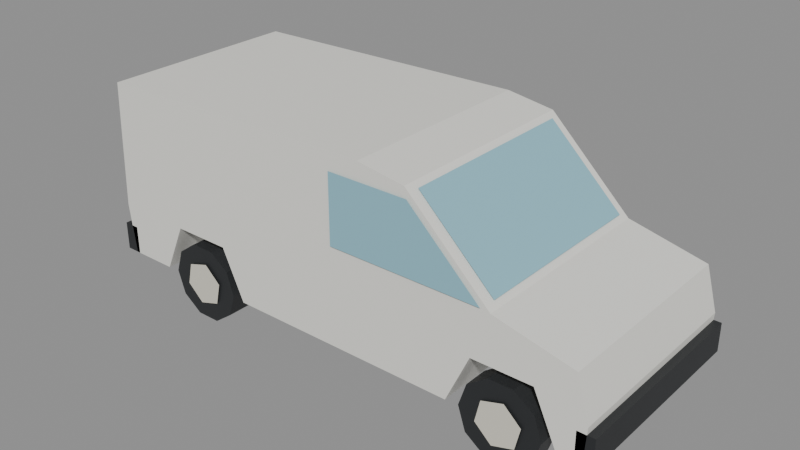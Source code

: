 # Source: utilitaire.blend  (saved by Blender 4.0.36; exported with 4.5.12 LTS)
import bpy
from mathutils import Matrix  # noqa: F401  (used for matrix-valued properties, if any)

bpy.ops.wm.read_factory_settings(use_empty=True)
scene = bpy.context.scene
scene.name = 'Scene'

# ---- materials (node trees are filled in below, after node groups)
mat_ecebe4 = bpy.data.materials.new('#ecebe4')
mat_ecebe4.use_transparent_shadow = False
mat_ecebe4.diffuse_color = (0.8388, 0.8308, 0.7758, 1.0)
mat_2a2c2e = bpy.data.materials.new('#2a2c2e')
mat_2a2c2e.use_transparent_shadow = False
mat_2a2c2e.diffuse_color = (0.02315, 0.02519, 0.02732, 1.0)
mat_d9d5c7 = bpy.data.materials.new('#d9d5c7')
mat_d9d5c7.use_transparent_shadow = False
mat_d9d5c7.diffuse_color = (0.6939, 0.6654, 0.5711, 1.0)
mat_8fc1d0 = bpy.data.materials.new('#8fc1d0')
mat_8fc1d0.use_transparent_shadow = False
mat_8fc1d0.diffuse_color = (0.2747, 0.5333, 0.6308, 1.0)

# ---- material node trees
mat_ecebe4.use_nodes = True; mat_ecebe4.node_tree.nodes.clear()
_N = mat_ecebe4.node_tree.nodes; _L = mat_ecebe4.node_tree.links
n0 = _N.new('ShaderNodeBsdfPrincipled'); n0.name = 'Principled BSDF'; n0.location = (10, 300)
n0.inputs[0].default_value = (0.8388, 0.8308, 0.7758, 1.0)
n0.inputs[3].default_value = 1.45
n1 = _N.new('ShaderNodeOutputMaterial'); n1.name = 'Material Output'; n1.location = (300, 300)
_L.new(n0.outputs[0], n1.inputs[0])
n1.is_active_output = True
mat_2a2c2e.use_nodes = True; mat_2a2c2e.node_tree.nodes.clear()
_N = mat_2a2c2e.node_tree.nodes; _L = mat_2a2c2e.node_tree.links
n0 = _N.new('ShaderNodeBsdfPrincipled'); n0.name = 'Principled BSDF'; n0.location = (10, 300)
n0.inputs[0].default_value = (0.02315, 0.02519, 0.02732, 1.0)
n0.inputs[3].default_value = 1.45
n1 = _N.new('ShaderNodeOutputMaterial'); n1.name = 'Material Output'; n1.location = (300, 300)
_L.new(n0.outputs[0], n1.inputs[0])
n1.is_active_output = True
mat_d9d5c7.use_nodes = True; mat_d9d5c7.node_tree.nodes.clear()
_N = mat_d9d5c7.node_tree.nodes; _L = mat_d9d5c7.node_tree.links
n0 = _N.new('ShaderNodeBsdfPrincipled'); n0.name = 'Principled BSDF'; n0.location = (10, 300)
n0.inputs[0].default_value = (0.6939, 0.6654, 0.5711, 1.0)
n0.inputs[3].default_value = 1.45
n1 = _N.new('ShaderNodeOutputMaterial'); n1.name = 'Material Output'; n1.location = (300, 300)
_L.new(n0.outputs[0], n1.inputs[0])
n1.is_active_output = True
mat_8fc1d0.use_nodes = True; mat_8fc1d0.node_tree.nodes.clear()
_N = mat_8fc1d0.node_tree.nodes; _L = mat_8fc1d0.node_tree.links
n0 = _N.new('ShaderNodeBsdfPrincipled'); n0.name = 'Principled BSDF'; n0.location = (10, 300)
n0.inputs[0].default_value = (0.2747, 0.5333, 0.6308, 1.0)
n0.inputs[3].default_value = 1.45
n1 = _N.new('ShaderNodeOutputMaterial'); n1.name = 'Material Output'; n1.location = (300, 300)
_L.new(n0.outputs[0], n1.inputs[0])
n1.is_active_output = True

# ---- meshes
me_caisse_004 = bpy.data.meshes.new('caisse.004')
me_caisse_004.from_pydata([(-2.15, -0.86, 0.32), (-2.2, -0.86, 0.75), (-2.15, -0.86, 1.82), (0.35, -0.86, 1.86), (0.75, -0.86, 1.8), (1.45, -0.86, 1.13), (2.1, -0.86, 0.98), (2.2, -0.86, 0.62), (2.18, -0.86, 0.32), (1.99, -0.86, 0.32), (1.798, -0.86, 0.738), (1.302, -0.86, 0.738), (1.11, -0.86, 0.32), (-0.86, -0.86, 0.32), (-1.052, -0.86, 0.738), (-1.548, -0.86, 0.738), (-1.74, -0.86, 0.32), (-2.15, 0.86, 0.32), (-2.2, 0.86, 0.75), (-2.15, 0.86, 1.82), (0.35, 0.86, 1.86), (0.75, 0.86, 1.8), (1.45, 0.86, 1.13), (2.1, 0.86, 0.98), (2.2, 0.86, 0.62), (2.18, 0.86, 0.32), (1.99, 0.86, 0.32), (1.798, 0.86, 0.738), (1.302, 0.86, 0.738), (1.11, 0.86, 0.32), (-0.86, 0.86, 0.32), (-1.052, 0.86, 0.738), (-1.548, 0.86, 0.738), (-1.74, 0.86, 0.32)], [], [(0, 16, 15, 14, 13, 12, 11, 10, 9, 8, 7, 6, 5, 4, 3, 2, 1), (17, 18, 19, 20, 21, 22, 23, 24, 25, 26, 27, 28, 29, 30, 31, 32, 33), (0, 1, 18, 17), (1, 2, 19, 18), (2, 3, 20, 19), (3, 4, 21, 20), (4, 5, 22, 21), (5, 6, 23, 22), (6, 7, 24, 23), (7, 8, 25, 24), (8, 9, 26, 25), (9, 10, 27, 26), (10, 11, 28, 27), (11, 12, 29, 28), (12, 13, 30, 29), (13, 14, 31, 30), (14, 15, 32, 31), (15, 16, 33, 32), (16, 0, 17, 33)])
me_caisse_004.materials.append(mat_ecebe4)
me_caisse_004.update()
me_pneu_016 = bpy.data.meshes.new('pneu.016')
me_pneu_016.from_pydata([(-0.97, -0.86, 0.33), (-1.033, -0.86, 0.524), (-1.198, -0.86, 0.6438), (-1.402, -0.86, 0.6438), (-1.567, -0.86, 0.524), (-1.63, -0.86, 0.33), (-1.567, -0.86, 0.136), (-1.402, -0.86, 0.01615), (-1.198, -0.86, 0.01615), (-1.033, -0.86, 0.136), (-0.97, -0.66, 0.33), (-1.033, -0.66, 0.524), (-1.198, -0.66, 0.6438), (-1.402, -0.66, 0.6438), (-1.567, -0.66, 0.524), (-1.63, -0.66, 0.33), (-1.567, -0.66, 0.136), (-1.402, -0.66, 0.01615), (-1.198, -0.66, 0.01615), (-1.033, -0.66, 0.136)], [], [(0, 1, 2, 3, 4, 5, 6, 7, 8, 9), (10, 19, 18, 17, 16, 15, 14, 13, 12, 11), (0, 10, 11, 1), (1, 11, 12, 2), (2, 12, 13, 3), (3, 13, 14, 4), (4, 14, 15, 5), (5, 15, 16, 6), (6, 16, 17, 7), (7, 17, 18, 8), (8, 18, 19, 9), (9, 19, 10, 0)])
me_pneu_016.materials.append(mat_2a2c2e)
me_pneu_016.update()
me_jante_016 = bpy.data.meshes.new('jante.016')
me_jante_016.from_pydata([(-1.117, -0.875, 0.3866), (-1.258, -0.875, 0.5166), (-1.44, -0.875, 0.4601), (-1.483, -0.875, 0.2734), (-1.342, -0.875, 0.1434), (-1.16, -0.875, 0.1999)], [], [(0, 1, 2, 3, 4, 5)])
me_jante_016.materials.append(mat_d9d5c7)
me_jante_016.update()
me_pneu_017 = bpy.data.meshes.new('pneu.017')
me_pneu_017.from_pydata([(1.88, -0.86, 0.33), (1.817, -0.86, 0.524), (1.652, -0.86, 0.6438), (1.448, -0.86, 0.6438), (1.283, -0.86, 0.524), (1.22, -0.86, 0.33), (1.283, -0.86, 0.136), (1.448, -0.86, 0.01615), (1.652, -0.86, 0.01615), (1.817, -0.86, 0.136), (1.88, -0.66, 0.33), (1.817, -0.66, 0.524), (1.652, -0.66, 0.6438), (1.448, -0.66, 0.6438), (1.283, -0.66, 0.524), (1.22, -0.66, 0.33), (1.283, -0.66, 0.136), (1.448, -0.66, 0.01615), (1.652, -0.66, 0.01615), (1.817, -0.66, 0.136)], [], [(0, 1, 2, 3, 4, 5, 6, 7, 8, 9), (10, 19, 18, 17, 16, 15, 14, 13, 12, 11), (0, 10, 11, 1), (1, 11, 12, 2), (2, 12, 13, 3), (3, 13, 14, 4), (4, 14, 15, 5), (5, 15, 16, 6), (6, 16, 17, 7), (7, 17, 18, 8), (8, 18, 19, 9), (9, 19, 10, 0)])
me_pneu_017.materials.append(mat_2a2c2e)
me_pneu_017.update()
me_jante_017 = bpy.data.meshes.new('jante.017')
me_jante_017.from_pydata([(1.733, -0.875, 0.3866), (1.592, -0.875, 0.5166), (1.41, -0.875, 0.4601), (1.367, -0.875, 0.2734), (1.508, -0.875, 0.1434), (1.69, -0.875, 0.1999)], [], [(0, 1, 2, 3, 4, 5)])
me_jante_017.materials.append(mat_d9d5c7)
me_jante_017.update()
me_vitre_cote_008 = bpy.data.meshes.new('vitre.cote.008')
me_vitre_cote_008.from_pydata([(0.1, -0.875, 1.72), (0.1, -0.875, 1.15), (1.38, -0.875, 1.15), (0.78, -0.875, 1.72)], [], [(0, 1, 2, 3)])
me_vitre_cote_008.materials.append(mat_8fc1d0)
me_vitre_cote_008.update()
me_pneu_018 = bpy.data.meshes.new('pneu.018')
me_pneu_018.from_pydata([(-0.97, 0.66, 0.33), (-1.033, 0.66, 0.524), (-1.198, 0.66, 0.6438), (-1.402, 0.66, 0.6438), (-1.567, 0.66, 0.524), (-1.63, 0.66, 0.33), (-1.567, 0.66, 0.136), (-1.402, 0.66, 0.01615), (-1.198, 0.66, 0.01615), (-1.033, 0.66, 0.136), (-0.97, 0.86, 0.33), (-1.033, 0.86, 0.524), (-1.198, 0.86, 0.6438), (-1.402, 0.86, 0.6438), (-1.567, 0.86, 0.524), (-1.63, 0.86, 0.33), (-1.567, 0.86, 0.136), (-1.402, 0.86, 0.01615), (-1.198, 0.86, 0.01615), (-1.033, 0.86, 0.136)], [], [(0, 1, 2, 3, 4, 5, 6, 7, 8, 9), (10, 19, 18, 17, 16, 15, 14, 13, 12, 11), (0, 10, 11, 1), (1, 11, 12, 2), (2, 12, 13, 3), (3, 13, 14, 4), (4, 14, 15, 5), (5, 15, 16, 6), (6, 16, 17, 7), (7, 17, 18, 8), (8, 18, 19, 9), (9, 19, 10, 0)])
me_pneu_018.materials.append(mat_2a2c2e)
me_pneu_018.update()
me_jante_018 = bpy.data.meshes.new('jante.018')
me_jante_018.from_pydata([(-1.16, 0.875, 0.1999), (-1.342, 0.875, 0.1434), (-1.483, 0.875, 0.2734), (-1.44, 0.875, 0.4601), (-1.258, 0.875, 0.5166), (-1.117, 0.875, 0.3866)], [], [(0, 1, 2, 3, 4, 5)])
me_jante_018.materials.append(mat_d9d5c7)
me_jante_018.update()
me_pneu_019 = bpy.data.meshes.new('pneu.019')
me_pneu_019.from_pydata([(1.88, 0.66, 0.33), (1.817, 0.66, 0.524), (1.652, 0.66, 0.6438), (1.448, 0.66, 0.6438), (1.283, 0.66, 0.524), (1.22, 0.66, 0.33), (1.283, 0.66, 0.136), (1.448, 0.66, 0.01615), (1.652, 0.66, 0.01615), (1.817, 0.66, 0.136), (1.88, 0.86, 0.33), (1.817, 0.86, 0.524), (1.652, 0.86, 0.6438), (1.448, 0.86, 0.6438), (1.283, 0.86, 0.524), (1.22, 0.86, 0.33), (1.283, 0.86, 0.136), (1.448, 0.86, 0.01615), (1.652, 0.86, 0.01615), (1.817, 0.86, 0.136)], [], [(0, 1, 2, 3, 4, 5, 6, 7, 8, 9), (10, 19, 18, 17, 16, 15, 14, 13, 12, 11), (0, 10, 11, 1), (1, 11, 12, 2), (2, 12, 13, 3), (3, 13, 14, 4), (4, 14, 15, 5), (5, 15, 16, 6), (6, 16, 17, 7), (7, 17, 18, 8), (8, 18, 19, 9), (9, 19, 10, 0)])
me_pneu_019.materials.append(mat_2a2c2e)
me_pneu_019.update()
me_jante_019 = bpy.data.meshes.new('jante.019')
me_jante_019.from_pydata([(1.69, 0.875, 0.1999), (1.508, 0.875, 0.1434), (1.367, 0.875, 0.2734), (1.41, 0.875, 0.4601), (1.592, 0.875, 0.5166), (1.733, 0.875, 0.3866)], [], [(0, 1, 2, 3, 4, 5)])
me_jante_019.materials.append(mat_d9d5c7)
me_jante_019.update()
me_vitre_cote_009 = bpy.data.meshes.new('vitre.cote.009')
me_vitre_cote_009.from_pydata([(0.78, 0.875, 1.72), (1.38, 0.875, 1.15), (0.1, 0.875, 1.15), (0.1, 0.875, 1.72)], [], [(0, 1, 2, 3)])
me_vitre_cote_009.materials.append(mat_8fc1d0)
me_vitre_cote_009.update()
me_pare_brise_004 = bpy.data.meshes.new('pare-brise.004')
me_pare_brise_004.from_pydata([(1.42, -0.78, 1.181), (1.42, 0.78, 1.181), (0.8004, 0.78, 1.771), (0.8004, -0.78, 1.771)], [], [(0, 1, 2, 3)])
me_pare_brise_004.materials.append(mat_8fc1d0)
me_pare_brise_004.update()
me_ouverture_004 = bpy.data.meshes.new('ouverture.004')
me_ouverture_004.from_pydata([(-2.169, -0.76, 1.74), (-2.169, 0.76, 1.74), (-2.219, 0.76, 0.66), (-2.219, -0.76, 0.66)], [], [(0, 1, 2, 3)])
me_ouverture_004.materials.append(mat_2a2c2e)
me_ouverture_004.update()
me_porte_004 = bpy.data.meshes.new('porte.004')
me_porte_004.from_pydata([(-2.206, 0.01, 0.62), (-2.152, 0.01, 1.78), (-2.192, 0.01, 1.78), (-2.246, 0.01, 0.62), (-2.206, 0.82, 0.62), (-2.152, 0.82, 1.78), (-2.192, 0.82, 1.78), (-2.246, 0.82, 0.62)], [], [(0, 1, 2, 3), (4, 7, 6, 5), (0, 4, 5, 1), (1, 5, 6, 2), (2, 6, 7, 3), (3, 7, 4, 0)])
me_porte_004.materials.append(mat_ecebe4)
me_porte_004.update()
me_lunette_004 = bpy.data.meshes.new('lunette.004')
me_lunette_004.from_pydata([(-2.212, 0.04, 1.681), (-2.212, 0.71, 1.681), (-2.234, 0.71, 1.201), (-2.234, 0.04, 1.201)], [], [(0, 1, 2, 3)])
me_lunette_004.materials.append(mat_8fc1d0)
me_lunette_004.update()
me_porte_005 = bpy.data.meshes.new('porte.005')
me_porte_005.from_pydata([(-2.206, -0.01, 0.62), (-2.152, -0.01, 1.78), (-2.192, -0.01, 1.78), (-2.246, -0.01, 0.62), (-2.206, -0.82, 0.62), (-2.152, -0.82, 1.78), (-2.192, -0.82, 1.78), (-2.246, -0.82, 0.62)], [], [(0, 3, 2, 1), (4, 5, 6, 7), (0, 1, 5, 4), (1, 2, 6, 5), (2, 3, 7, 6), (3, 0, 4, 7)])
me_porte_005.materials.append(mat_ecebe4)
me_porte_005.update()
me_lunette_005 = bpy.data.meshes.new('lunette.005')
me_lunette_005.from_pydata([(-2.234, -0.04, 1.201), (-2.234, -0.71, 1.201), (-2.212, -0.71, 1.681), (-2.212, -0.04, 1.681)], [], [(0, 1, 2, 3)])
me_lunette_005.materials.append(mat_8fc1d0)
me_lunette_005.update()
me_pare_chocs_av_004 = bpy.data.meshes.new('pare-chocs.av.004')
me_pare_chocs_av_004.from_pydata([(2.12, -0.86, 0.32), (2.12, -0.86, 0.56), (2.12, 0.86, 0.32), (2.12, 0.86, 0.56), (2.26, -0.86, 0.32), (2.26, -0.86, 0.56), (2.26, 0.86, 0.32), (2.26, 0.86, 0.56)], [], [(0, 1, 3, 2), (4, 6, 7, 5), (0, 4, 5, 1), (2, 3, 7, 6), (0, 2, 6, 4), (1, 5, 7, 3)])
me_pare_chocs_av_004.materials.append(mat_2a2c2e)
me_pare_chocs_av_004.update()
me_pare_chocs_ar_002 = bpy.data.meshes.new('pare-chocs.ar.002')
me_pare_chocs_ar_002.from_pydata([(-2.26, -0.86, 0.32), (-2.26, -0.86, 0.56), (-2.26, 0.86, 0.32), (-2.26, 0.86, 0.56), (-2.12, -0.86, 0.32), (-2.12, -0.86, 0.56), (-2.12, 0.86, 0.32), (-2.12, 0.86, 0.56)], [], [(0, 1, 3, 2), (4, 6, 7, 5), (0, 4, 5, 1), (2, 3, 7, 6), (0, 2, 6, 4), (1, 5, 7, 3)])
me_pare_chocs_ar_002.materials.append(mat_2a2c2e)
me_pare_chocs_ar_002.update()

# ---- objects
ob_caisse = bpy.data.objects.new('caisse', me_caisse_004)
ob_pneu = bpy.data.objects.new('pneu', me_pneu_016)
ob_jante = bpy.data.objects.new('jante', me_jante_016)
ob_pneu_001 = bpy.data.objects.new('pneu.001', me_pneu_017)
ob_jante_001 = bpy.data.objects.new('jante.001', me_jante_017)
ob_vitre_cote = bpy.data.objects.new('vitre.cote', me_vitre_cote_008)
ob_pneu_002 = bpy.data.objects.new('pneu.002', me_pneu_018)
ob_jante_002 = bpy.data.objects.new('jante.002', me_jante_018)
ob_pneu_003 = bpy.data.objects.new('pneu.003', me_pneu_019)
ob_jante_003 = bpy.data.objects.new('jante.003', me_jante_019)
ob_vitre_cote_001 = bpy.data.objects.new('vitre.cote.001', me_vitre_cote_009)
ob_pare_brise = bpy.data.objects.new('pare-brise', me_pare_brise_004)
ob_ouverture = bpy.data.objects.new('ouverture', me_ouverture_004)
ob_porte = bpy.data.objects.new('porte', me_porte_004)
ob_lunette = bpy.data.objects.new('lunette', me_lunette_004)
ob_pivot_porteg = bpy.data.objects.new('pivot.porteG', None)
ob_porte_001 = bpy.data.objects.new('porte.001', me_porte_005)
ob_lunette_001 = bpy.data.objects.new('lunette.001', me_lunette_005)
ob_pivot_ported = bpy.data.objects.new('pivot.porteD', None)
ob_ancre_chargement = bpy.data.objects.new('ancre.chargement', None)
ob_pare_chocs_av = bpy.data.objects.new('pare-chocs.av', me_pare_chocs_av_004)
ob_pare_chocs_ar = bpy.data.objects.new('pare-chocs.ar', me_pare_chocs_ar_002)

# ---- transforms, parenting, visibility, modifiers, constraints
ob_caisse.location = (0.0, 0.0, -0.01615)
ob_pneu.location = (0.0, 0.0, -0.01615)
ob_jante.location = (0.0, 0.0, -0.01615)
ob_pneu_001.location = (0.0, 0.0, -0.01615)
ob_jante_001.location = (0.0, 0.0, -0.01615)
ob_vitre_cote.location = (0.0, 0.0, -0.01615)
ob_pneu_002.location = (0.0, 0.0, -0.01615)
ob_jante_002.location = (0.0, 0.0, -0.01615)
ob_pneu_003.location = (0.0, 0.0, -0.01615)
ob_jante_003.location = (0.0, 0.0, -0.01615)
ob_vitre_cote_001.location = (0.0, 0.0, -0.01615)
ob_pare_brise.location = (0.0, 0.0, -0.01615)
ob_ouverture.location = (0.0, 0.0, -0.01615)
ob_porte.location = (0.0, 0.0, -0.01615)
ob_lunette.location = (0.0, 0.0, -0.01615)
ob_pivot_porteg.location = (-2.206, 0.82, 0.6038)
ob_porte_001.location = (0.0, 0.0, -0.01615)
ob_lunette_001.location = (0.0, 0.0, -0.01615)
ob_pivot_ported.location = (-2.206, -0.82, 0.6038)
ob_ancre_chargement.location = (-2.206, 0.0, 0.6038)
ob_pare_chocs_av.location = (0.0, 0.0, -0.01615)
ob_pare_chocs_ar.location = (0.0, 0.0, -0.01615)

# ---- collection membership
scene.collection.objects.link(ob_caisse)
scene.collection.objects.link(ob_pneu)
scene.collection.objects.link(ob_jante)
scene.collection.objects.link(ob_pneu_001)
scene.collection.objects.link(ob_jante_001)
scene.collection.objects.link(ob_vitre_cote)
scene.collection.objects.link(ob_pneu_002)
scene.collection.objects.link(ob_jante_002)
scene.collection.objects.link(ob_pneu_003)
scene.collection.objects.link(ob_jante_003)
scene.collection.objects.link(ob_vitre_cote_001)
scene.collection.objects.link(ob_pare_brise)
scene.collection.objects.link(ob_ouverture)
scene.collection.objects.link(ob_porte)
scene.collection.objects.link(ob_lunette)
scene.collection.objects.link(ob_pivot_porteg)
scene.collection.objects.link(ob_porte_001)
scene.collection.objects.link(ob_lunette_001)
scene.collection.objects.link(ob_pivot_ported)
scene.collection.objects.link(ob_ancre_chargement)
scene.collection.objects.link(ob_pare_chocs_av)
scene.collection.objects.link(ob_pare_chocs_ar)

# ---- scene / render settings (as saved in the file)
scene.frame_start = 1; scene.frame_end = 250; scene.frame_set(1)
scene.render.engine = 'BLENDER_EEVEE_NEXT'
scene.cycles.sampling_pattern = 'TABULATED_SOBOL'
bpy.context.view_layer.update()

# ---- added for rendering (the .blend has no active camera and no usable light): camera, sun + grey world if the file has none
cam_auto = bpy.data.cameras.new('AutoCamera')
cam_auto.lens = 50.0
cam_auto.sensor_width = 36.0
cam_auto.clip_end = 1000.0
ob_auto_camera = bpy.data.objects.new('AutoCamera', cam_auto)
scene.collection.objects.link(ob_auto_camera)
ob_auto_camera.location = (4.79804, -5.75765, 4.76036)
ob_auto_camera.rotation_euler = (1.09748, -7.21219e-08, 0.694738)
scene.camera = ob_auto_camera
light_auto_sun = bpy.data.lights.new('AutoSun', 'SUN')
light_auto_sun.energy = 3.0
light_auto_sun.angle = 0.0523599
ob_auto_sun = bpy.data.objects.new('AutoSun', light_auto_sun)
scene.collection.objects.link(ob_auto_sun)
ob_auto_sun.rotation_euler = (0.872665, 0.174533, 0.523599)
if scene.world is None:
    world_auto = bpy.data.worlds.new('AutoWorld')
    world_auto.color = (0.3, 0.3, 0.3)
    scene.world = world_auto
bpy.context.view_layer.update()
